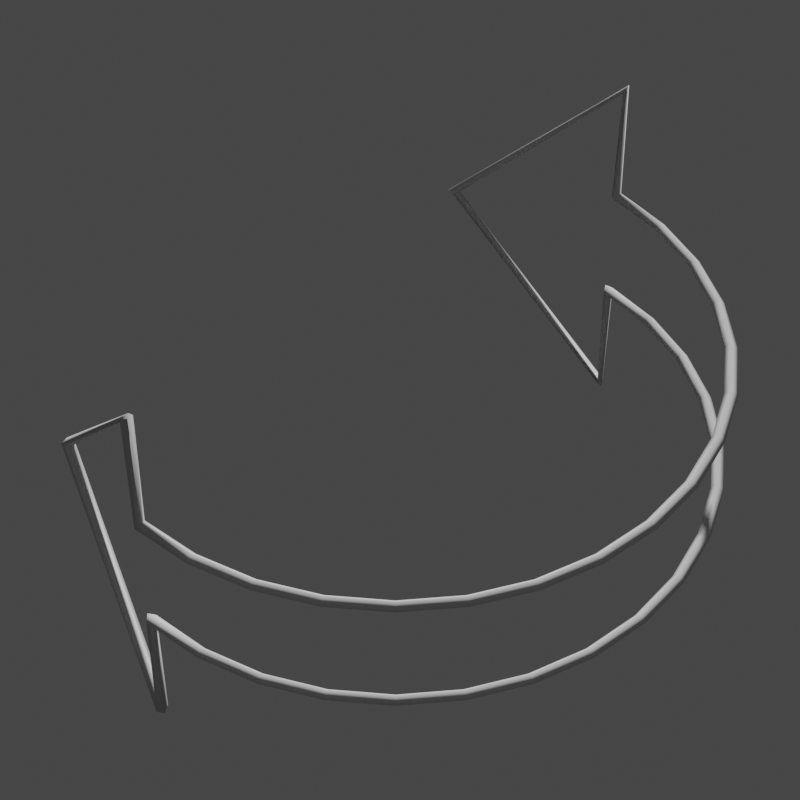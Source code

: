 # Source: Vertical_Arc_2Arrow.blend  (saved by Blender 3.0.42; exported with 4.5.12 LTS)
import bpy
from mathutils import Matrix  # noqa: F401  (used for matrix-valued properties, if any)

bpy.ops.wm.read_factory_settings(use_empty=True)
scene = bpy.context.scene
scene.name = 'Scene'

# ---- collections
col_collection = bpy.data.collections.new('Collection'); scene.collection.children.link(col_collection)

# ---- node groups
ng_widget_display = bpy.data.node_groups.new('Widget_Display', 'GeometryNodeTree')
_s = ng_widget_display.interface.new_socket(name='Geometry', in_out='OUTPUT', socket_type='NodeSocketGeometry')
_s = ng_widget_display.interface.new_socket(name='Geometry', in_out='INPUT', socket_type='NodeSocketGeometry')
_s = ng_widget_display.interface.new_socket(name='Thickness', in_out='INPUT', socket_type='NodeSocketFloat')
_s.subtype = 'DISTANCE'
_s.default_value = 0.02
_s.min_value = 0.0
_s = ng_widget_display.interface.new_socket(name='Resolution', in_out='INPUT', socket_type='NodeSocketInt')
_s.default_value = 4
_s.min_value = 3
_s.max_value = 512
ng_widget_display.is_modifier = True
_N = ng_widget_display.nodes; _L = ng_widget_display.links
n0 = _N.new('NodeGroupOutput'); n0.name = 'Group Output'; n0.location = (522, 0)
n1 = _N.new('GeometryNodeCurveToMesh'); n1.name = 'Curve to Mesh'; n1.location = (302, 34)
n2 = _N.new('NodeGroupInput'); n2.name = 'Group Input'; n2.location = (-469, 9)
n3 = _N.new('GeometryNodeSetCurveRadius'); n3.name = 'Set Curve Radius'; n3.location = (72, 72)
n4 = _N.new('GeometryNodeMeshToCurve'); n4.name = 'Mesh to Curve'; n4.location = (-155, 102)
n5 = _N.new('GeometryNodeCurvePrimitiveCircle'); n5.name = 'Curve Circle'; n5.location = (72, -70)
n6 = _N.new('GeometryNodeInputNamedAttribute'); n6.name = 'Named Attribute'; n6.location = (277, 34)
n6.inputs[0].default_value = 'radius'
n7 = _N.new('GeometryNodeSwitch'); n7.name = 'Switch'; n7.location = (277, 34)
n7.input_type = 'FLOAT'
n7.inputs[1].default_value = 1.0
_L.new(n2.outputs[0], n4.inputs[0])
_L.new(n4.outputs[0], n3.inputs[0])
_L.new(n1.outputs[0], n0.inputs[0])
_L.new(n5.outputs[0], n1.inputs[1])
_L.new(n2.outputs[2], n5.inputs[0])
_L.new(n3.outputs[0], n1.inputs[0])
_L.new(n2.outputs[1], n3.inputs[2])
_L.new(n6.outputs[1], n7.inputs[0])
_L.new(n6.outputs[0], n7.inputs[2])
_L.new(n7.outputs[0], n1.inputs[2])
n0.is_active_output = True

# ---- world
world_world = bpy.data.worlds.new('World'); scene.world = world_world
world_world.use_nodes = True; world_world.node_tree.nodes.clear()
_N = world_world.node_tree.nodes; _L = world_world.node_tree.links
n0 = _N.new('ShaderNodeOutputWorld'); n0.name = 'World Output'; n0.location = (300, 300)
n1 = _N.new('ShaderNodeBackground'); n1.name = 'Background'; n1.location = (10, 300)
n1.inputs[0].default_value = (0.05088, 0.05088, 0.05088, 1.0)
_L.new(n1.outputs[0], n0.inputs[0])
n0.is_active_output = True
world_world.color = (0.05088, 0.05088, 0.05088)
world_world.use_sun_shadow = False
world_world.sun_shadow_jitter_overblur = 0.0

# ---- cameras
cam_camera = bpy.data.cameras.new('Camera')
cam_camera.lens = 100.0

# ---- meshes
me_cylinder_002 = bpy.data.meshes.new('Cylinder.002')
me_cylinder_002.from_pydata([(0.0, 1.0, 0.2044), (0.0, 1.0, -0.2044), (0.5556, 0.8315, 0.0), (0.5556, -0.8315, 0.0), (-3.258e-07, -1.0, -0.2044), (-3.258e-07, -1.0, 0.2044), (-0.1951, -0.9808, -0.2044), (-0.1951, -0.9808, 0.2044), (-0.3827, -0.9239, -0.2044), (-0.3827, -0.9239, 0.2044), (-0.5556, -0.8315, -0.2044), (-0.5556, -0.8315, 0.2044), (-0.7071, -0.7071, -0.2044), (-0.7071, -0.7071, 0.2044), (-0.8315, -0.5556, -0.2044), (-0.8315, -0.5556, 0.2044), (-0.9239, -0.3827, -0.2044), (-0.9239, -0.3827, 0.2044), (-0.9808, -0.1951, -0.2044), (-0.9808, -0.1951, 0.2044), (-1.0, 9.656e-07, -0.2044), (-1.0, 9.656e-07, 0.2044), (-0.9808, 0.1951, -0.2044), (-0.9808, 0.1951, 0.2044), (-0.9239, 0.3827, -0.2044), (-0.9239, 0.3827, 0.2044), (-0.8315, 0.5556, -0.2044), (-0.8315, 0.5556, 0.2044), (-0.7071, 0.7071, -0.2044), (-0.7071, 0.7071, 0.2044), (-0.5556, 0.8315, -0.2044), (-0.5556, 0.8315, 0.2044), (-0.3827, 0.9239, -0.2044), (-0.3827, 0.9239, 0.2044), (-0.1951, 0.9808, -0.2044), (-0.1951, 0.9808, 0.2044), (0.0, 1.0, 0.6284), (0.0, 1.0, -0.6284), (-3.258e-07, -1.0, -0.6284), (-3.258e-07, -1.0, 0.6284)], [(35, 0), (1, 34), (33, 35), (34, 32), (31, 33), (32, 30), (29, 31), (30, 28), (27, 29), (28, 26), (25, 27), (26, 24), (23, 25), (24, 22), (21, 23), (22, 20), (19, 21), (20, 18), (17, 19), (18, 16), (15, 17), (16, 14), (13, 15), (14, 12), (11, 13), (12, 10), (9, 11), (10, 8), (7, 9), (8, 6), (5, 7), (6, 4), (4, 38), (0, 36), (5, 39), (1, 37), (2, 36), (37, 2), (3, 38), (39, 3)], [])
_uv = me_cylinder_002.uv_layers.new(name='UVMap')
_uv.uv.foreach_set('vector', [])
me_cylinder_002.use_remesh_fix_poles = True
me_cylinder_002.use_remesh_preserve_attributes = False
me_cylinder_002.use_mirror_vertex_groups = False
me_cylinder_002.update()
me_cylinder_001 = bpy.data.meshes.new('Cylinder.001')
me_cylinder_001.from_pydata([(0.0, 0.4951, 0.1012), (0.0, 0.4951, -0.1012), (0.275, 0.4116, 0.0), (0.275, -0.4116, 0.0), (-1.613e-07, -0.4951, -0.1012), (-1.613e-07, -0.4951, 0.1012), (-0.09658, -0.4856, -0.1012), (-0.09658, -0.4856, 0.1012), (-0.1895, -0.4574, -0.1012), (-0.1895, -0.4574, 0.1012), (-0.275, -0.4116, -0.1012), (-0.275, -0.4116, 0.1012), (-0.3501, -0.3501, -0.1012), (-0.3501, -0.3501, 0.1012), (-0.4116, -0.275, -0.1012), (-0.4116, -0.275, 0.1012), (-0.4574, -0.1895, -0.1012), (-0.4574, -0.1895, 0.1012), (-0.4856, -0.09658, -0.1012), (-0.4856, -0.09658, 0.1012), (-0.4951, 4.78e-07, -0.1012), (-0.4951, 4.78e-07, 0.1012), (-0.4856, 0.09658, -0.1012), (-0.4856, 0.09658, 0.1012), (-0.4574, 0.1895, -0.1012), (-0.4574, 0.1895, 0.1012), (-0.4116, 0.275, -0.1012), (-0.4116, 0.275, 0.1012), (-0.3501, 0.3501, -0.1012), (-0.3501, 0.3501, 0.1012), (-0.275, 0.4116, -0.1012), (-0.275, 0.4116, 0.1012), (-0.1895, 0.4574, -0.1012), (-0.1895, 0.4574, 0.1012), (-0.09658, 0.4856, -0.1012), (-0.09658, 0.4856, 0.1012), (0.0, 0.4951, 0.3111), (0.0, 0.4951, -0.3111), (-1.613e-07, -0.4951, -0.3111), (-1.613e-07, -0.4951, 0.3111)], [(35, 0), (1, 34), (33, 35), (34, 32), (31, 33), (32, 30), (29, 31), (30, 28), (27, 29), (28, 26), (25, 27), (26, 24), (23, 25), (24, 22), (21, 23), (22, 20), (19, 21), (20, 18), (17, 19), (18, 16), (15, 17), (16, 14), (13, 15), (14, 12), (11, 13), (12, 10), (9, 11), (10, 8), (7, 9), (8, 6), (5, 7), (6, 4), (4, 38), (0, 36), (5, 39), (1, 37), (2, 36), (37, 2), (3, 38), (39, 3)], [])
_uv = me_cylinder_001.uv_layers.new(name='UVMap')
_uv.uv.foreach_set('vector', [])
me_cylinder_001.use_remesh_fix_poles = True
me_cylinder_001.use_remesh_preserve_attributes = False
me_cylinder_001.use_mirror_vertex_groups = False
me_cylinder_001.update()

# ---- objects
ob_widget = bpy.data.objects.new('Widget', me_cylinder_002)
ob_widget_thumbnail_mesh = bpy.data.objects.new('Widget_Thumbnail_Mesh', me_cylinder_001)
ob_camera_widget_thumbnail_mesh = bpy.data.objects.new('Camera_Widget_Thumbnail_Mesh', cam_camera)

# ---- transforms, parenting, visibility, modifiers, constraints
ob_widget.location = (0.0, 0.0, 0.0)
ob_widget.lineart.crease_threshold = 0.0
ob_widget_thumbnail_mesh.location = (0.0, 0.0, 0.0)
ob_widget_thumbnail_mesh.lineart.crease_threshold = 0.0
_m = ob_widget_thumbnail_mesh.modifiers.new('Widget_Display', 'NODES')
_m.node_group = ng_widget_display
_gi = [s.identifier for s in ng_widget_display.interface.items_tree if s.item_type == 'SOCKET' and s.in_out == 'INPUT']
_m[_gi[1]] = 0.01  # Thickness
ob_camera_widget_thumbnail_mesh.location = (-1.686, 1.677, 2.37)
ob_camera_widget_thumbnail_mesh.rotation_euler = (0.7854, 4.053e-10, -2.356)

# ---- collection membership
col_collection.objects.link(ob_widget)
col_collection.objects.link(ob_widget_thumbnail_mesh)
col_collection.objects.link(ob_camera_widget_thumbnail_mesh)

# ---- scene / render settings (as saved in the file)
scene.camera = ob_camera_widget_thumbnail_mesh
scene.frame_start = 1; scene.frame_end = 250; scene.frame_set(1)
scene.render.engine = 'BLENDER_EEVEE_NEXT'
scene.render.resolution_x = 1080
scene.cycles.sampling_pattern = 'TABULATED_SOBOL'
scene.cycles.use_light_tree = False
scene.view_settings.view_transform = 'Filmic'
bpy.context.view_layer.update()

# ---- added for rendering (the .blend has no usable light): sun
light_auto_sun = bpy.data.lights.new('AutoSun', 'SUN')
light_auto_sun.energy = 3.0
light_auto_sun.angle = 0.0523599
ob_auto_sun = bpy.data.objects.new('AutoSun', light_auto_sun)
scene.collection.objects.link(ob_auto_sun)
ob_auto_sun.rotation_euler = (0.872665, 0.174533, 0.523599)
bpy.context.view_layer.update()
